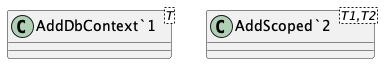

The diagram above was rendered by PlantUML. Its source (embedded in the PNG):
@startuml
class "AddDbContext`1"<T> {
}
class "AddScoped`2"<T1,T2> {
}
@enduml